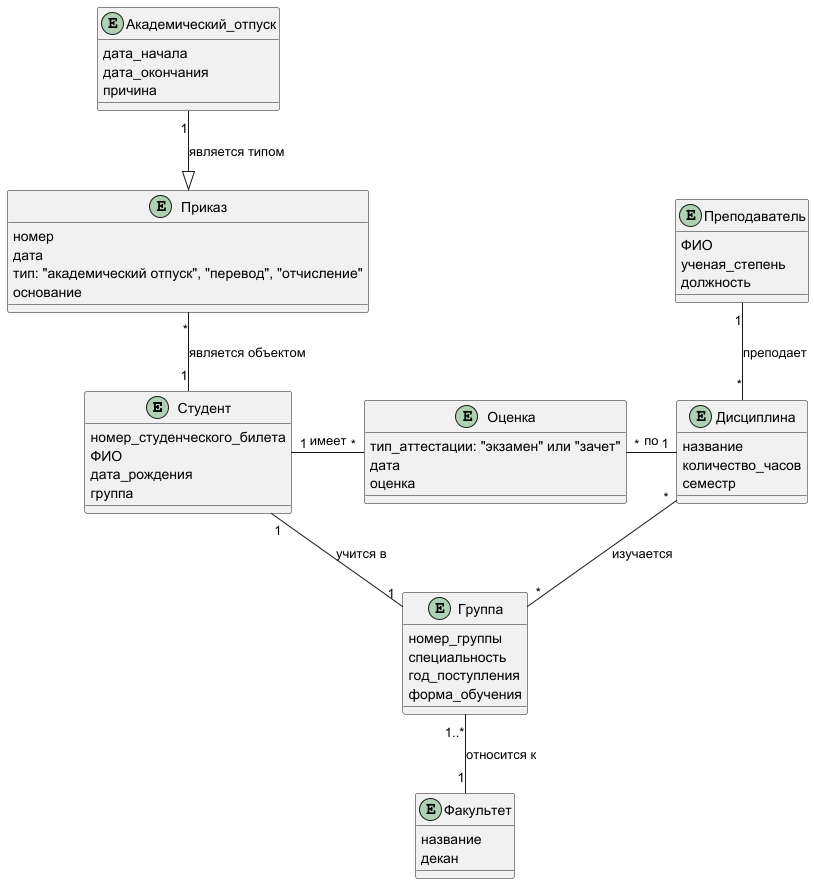

The diagram above was rendered by PlantUML. Its source (embedded in the PNG):
@startuml

entity Студент {
    номер_студенческого_билета
    ФИО
    дата_рождения
    группа
}

entity Группа {
    номер_группы
    специальность
    год_поступления
    форма_обучения
}

entity Факультет {
    название
    декан
}

entity Дисциплина {
    название
    количество_часов
    семестр
}

entity Оценка {
    тип_аттестации: "экзамен" или "зачет"
    дата
    оценка
}

entity Преподаватель {
    ФИО
    ученая_степень
    должность
}

entity Приказ {
    номер
    дата
    тип: "академический отпуск", "перевод", "отчисление"
    основание
}

entity Академический_отпуск {
    дата_начала
    дата_окончания
    причина
}

Студент "1" -right- "1" Группа : учится в
Группа "1..*" -down- "1" Факультет : относится к

Студент "1" -right- "*" Оценка : имеет
Дисциплина "1" -left- "*" Оценка : по

Преподаватель "1" -down- "*" Дисциплина : преподает

Студент "1" -up- "*" Приказ : является объектом
Академический_отпуск "1" --|> Приказ : является типом

Дисциплина "*" -down- "*" Группа : изучается

@enduml